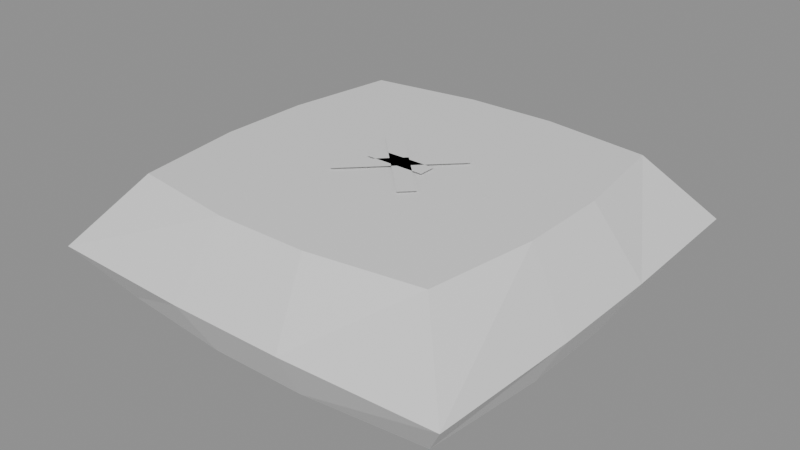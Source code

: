 # Source: cushion_basic.blend  (saved by Blender 5.2.44; exported with 4.5.12 LTS)
import bpy
from mathutils import Matrix  # noqa: F401  (used for matrix-valued properties, if any)

bpy.ops.wm.read_factory_settings(use_empty=True)
scene = bpy.context.scene
scene.name = 'Scene'

# ---- collections
col_cushion_basic_gridguides = bpy.data.collections.new('cushion_basic_GridGuides'); scene.collection.children.link(col_cushion_basic_gridguides)

# ---- materials (node trees are filled in below, after node groups)
mat_halka_vertexcolor = bpy.data.materials.new('HALKA_VertexColor')

# ---- material node trees
mat_halka_vertexcolor.use_nodes = True; mat_halka_vertexcolor.node_tree.nodes.clear()
_N = mat_halka_vertexcolor.node_tree.nodes; _L = mat_halka_vertexcolor.node_tree.links
n0 = _N.new('ShaderNodeBsdfPrincipled'); n0.name = 'Principled BSDF'; n0.location = (-200, 100)
n0.inputs[10].default_value = 0.005
n1 = _N.new('ShaderNodeOutputMaterial'); n1.name = 'Material Output'; n1.location = (200, 100)
_L.new(n0.outputs[0], n1.inputs[0])
n1.is_active_output = True

# ---- meshes
me_cushion_basic_mesh = bpy.data.meshes.new('cushion_basic_Mesh')
me_cushion_basic_mesh.from_pydata([(0.1487, 0.03985, 0.0), (0.139, 0.139, 0.0), (0.03985, 0.1487, 0.0), (-0.03985, 0.1487, 0.0), (-0.139, 0.139, 0.0), (-0.1487, 0.03985, 0.0), (-0.1487, -0.03985, 0.0), (-0.139, -0.139, 0.0), (-0.03985, -0.1487, 0.0), (0.03985, -0.1487, 0.0), (0.139, -0.139, 0.0), (0.1487, -0.03985, 0.0), (0.1744, 0.04673, 0.045), (0.1699, 0.1699, 0.045), (0.04673, 0.1744, 0.045), (-0.04673, 0.1744, 0.045), (-0.1699, 0.1699, 0.045), (-0.1744, 0.04673, 0.045), (-0.1744, -0.04673, 0.045), (-0.1699, -0.1699, 0.045), (-0.04673, -0.1744, 0.045), (0.04673, -0.1744, 0.045), (0.1699, -0.1699, 0.045), (0.1744, -0.04673, 0.045), (0.1383, 0.03707, 0.1), (0.1256, 0.1256, 0.1), (0.03707, 0.1383, 0.1), (-0.03707, 0.1383, 0.1), (-0.1256, 0.1256, 0.1), (-0.1383, 0.03707, 0.1), (-0.1383, -0.03707, 0.1), (-0.1256, -0.1256, 0.1), (-0.03707, -0.1383, 0.1), (0.03707, -0.1383, 0.1), (0.1256, -0.1256, 0.1), (0.1383, -0.03707, 0.1), (-0.03041, -0.04031, 0.102), (0.04031, 0.03041, 0.102), (0.03041, 0.04031, 0.102), (-0.04031, -0.03041, 0.102), (-0.04031, 0.03041, 0.102), (0.03041, -0.04031, 0.102), (0.04031, -0.03041, 0.102), (-0.03041, 0.04031, 0.102), (-0.025, -0.007, 0.102), (0.025, -0.007, 0.102), (0.025, 0.007, 0.102), (-0.025, 0.007, 0.102)], [], [(11, 10, 9, 8, 7, 6, 5, 4, 3, 2, 1, 0), (24, 25, 26, 27, 28, 29, 30, 31, 32, 33, 34, 35), (0, 1, 13, 12), (1, 2, 14, 13), (2, 3, 15, 14), (3, 4, 16, 15), (4, 5, 17, 16), (5, 6, 18, 17), (6, 7, 19, 18), (7, 8, 20, 19), (8, 9, 21, 20), (9, 10, 22, 21), (10, 11, 23, 22), (11, 0, 12, 23), (12, 13, 25, 24), (13, 14, 26, 25), (14, 15, 27, 26), (15, 16, 28, 27), (16, 17, 29, 28), (17, 18, 30, 29), (18, 19, 31, 30), (19, 20, 32, 31), (20, 21, 33, 32), (21, 22, 34, 33), (22, 23, 35, 34), (23, 12, 24, 35), (36, 37, 38, 39), (40, 41, 42, 43), (44, 45, 46, 47)])
_ca = me_cushion_basic_mesh.color_attributes.new('Col', 'FLOAT_COLOR', 'CORNER')
_ca.data.foreach_set('color', [0.3185, 0.147, 0.006995, 1.0, 0.3185, 0.147, 0.006995, 1.0, 0.3185, 0.147, 0.006995, 1.0, 0.3185, 0.147, 0.006995, 1.0, 0.3185, 0.147, 0.006995, 1.0, 0.3185, 0.147, 0.006995, 1.0, 0.3185, 0.147, 0.006995, 1.0, 0.3185, 0.147, 0.006995, 1.0, 0.3185, 0.147, 0.006995, 1.0, 0.3185, 0.147, 0.006995, 1.0, 0.3185, 0.147, 0.006995, 1.0, 0.3185, 0.147, 0.006995, 1.0, 0.8469, 0.4735, 0.0319, 1.0, 0.8469, 0.4735, 0.0319, 1.0, 0.8469, 0.4735, 0.0319, 1.0, 0.8469, 0.4735, 0.0319, 1.0, 0.8469, 0.4735, 0.0319, 1.0, 0.8469, 0.4735, 0.0319, 1.0, 0.8469, 0.4735, 0.0319, 1.0, 0.8469, 0.4735, 0.0319, 1.0, 0.8469, 0.4735, 0.0319, 1.0, 0.8469, 0.4735, 0.0319, 1.0, 0.8469, 0.4735, 0.0319, 1.0, 0.8469, 0.4735, 0.0319, 1.0, 0.5711, 0.3005, 0.0137, 1.0, 0.5711, 0.3005, 0.0137, 1.0, 0.5711, 0.3005, 0.0137, 1.0, 0.5711, 0.3005, 0.0137, 1.0, 0.5711, 0.3005, 0.0137, 1.0, 0.5711, 0.3005, 0.0137, 1.0, 0.5711, 0.3005, 0.0137, 1.0, 0.5711, 0.3005, 0.0137, 1.0, 0.5711, 0.3005, 0.0137, 1.0, 0.5711, 0.3005, 0.0137, 1.0, 0.5711, 0.3005, 0.0137, 1.0, 0.5711, 0.3005, 0.0137, 1.0, 0.5711, 0.3005, 0.0137, 1.0, 0.5711, 0.3005, 0.0137, 1.0, 0.5711, 0.3005, 0.0137, 1.0, 0.5711, 0.3005, 0.0137, 1.0, 0.5711, 0.3005, 0.0137, 1.0, 0.5711, 0.3005, 0.0137, 1.0, 0.5711, 0.3005, 0.0137, 1.0, 0.5711, 0.3005, 0.0137, 1.0, 0.5711, 0.3005, 0.0137, 1.0, 0.5711, 0.3005, 0.0137, 1.0, 0.5711, 0.3005, 0.0137, 1.0, 0.5711, 0.3005, 0.0137, 1.0, 0.5711, 0.3005, 0.0137, 1.0, 0.5711, 0.3005, 0.0137, 1.0, 0.5711, 0.3005, 0.0137, 1.0, 0.5711, 0.3005, 0.0137, 1.0, 0.5711, 0.3005, 0.0137, 1.0, 0.5711, 0.3005, 0.0137, 1.0, 0.5711, 0.3005, 0.0137, 1.0, 0.5711, 0.3005, 0.0137, 1.0, 0.5711, 0.3005, 0.0137, 1.0, 0.5711, 0.3005, 0.0137, 1.0, 0.5711, 0.3005, 0.0137, 1.0, 0.5711, 0.3005, 0.0137, 1.0, 0.5711, 0.3005, 0.0137, 1.0, 0.5711, 0.3005, 0.0137, 1.0, 0.5711, 0.3005, 0.0137, 1.0, 0.5711, 0.3005, 0.0137, 1.0, 0.5711, 0.3005, 0.0137, 1.0, 0.5711, 0.3005, 0.0137, 1.0, 0.5711, 0.3005, 0.0137, 1.0, 0.5711, 0.3005, 0.0137, 1.0, 0.5711, 0.3005, 0.0137, 1.0, 0.5711, 0.3005, 0.0137, 1.0, 0.5711, 0.3005, 0.0137, 1.0, 0.5711, 0.3005, 0.0137, 1.0, 0.5711, 0.3005, 0.0137, 1.0, 0.5711, 0.3005, 0.0137, 1.0, 0.5711, 0.3005, 0.0137, 1.0, 0.5711, 0.3005, 0.0137, 1.0, 0.5711, 0.3005, 0.0137, 1.0, 0.5711, 0.3005, 0.0137, 1.0, 0.5711, 0.3005, 0.0137, 1.0, 0.5711, 0.3005, 0.0137, 1.0, 0.5711, 0.3005, 0.0137, 1.0, 0.5711, 0.3005, 0.0137, 1.0, 0.5711, 0.3005, 0.0137, 1.0, 0.5711, 0.3005, 0.0137, 1.0, 0.5711, 0.3005, 0.0137, 1.0, 0.5711, 0.3005, 0.0137, 1.0, 0.5711, 0.3005, 0.0137, 1.0, 0.5711, 0.3005, 0.0137, 1.0, 0.5711, 0.3005, 0.0137, 1.0, 0.5711, 0.3005, 0.0137, 1.0, 0.5711, 0.3005, 0.0137, 1.0, 0.5711, 0.3005, 0.0137, 1.0, 0.5711, 0.3005, 0.0137, 1.0, 0.5711, 0.3005, 0.0137, 1.0, 0.5711, 0.3005, 0.0137, 1.0, 0.5711, 0.3005, 0.0137, 1.0, 0.5711, 0.3005, 0.0137, 1.0, 0.5711, 0.3005, 0.0137, 1.0, 0.5711, 0.3005, 0.0137, 1.0, 0.5711, 0.3005, 0.0137, 1.0, 0.5711, 0.3005, 0.0137, 1.0, 0.5711, 0.3005, 0.0137, 1.0, 0.5711, 0.3005, 0.0137, 1.0, 0.5711, 0.3005, 0.0137, 1.0, 0.5711, 0.3005, 0.0137, 1.0, 0.5711, 0.3005, 0.0137, 1.0, 0.5711, 0.3005, 0.0137, 1.0, 0.5711, 0.3005, 0.0137, 1.0, 0.5711, 0.3005, 0.0137, 1.0, 0.5711, 0.3005, 0.0137, 1.0, 0.5711, 0.3005, 0.0137, 1.0, 0.5711, 0.3005, 0.0137, 1.0, 0.5711, 0.3005, 0.0137, 1.0, 0.5711, 0.3005, 0.0137, 1.0, 0.5711, 0.3005, 0.0137, 1.0, 0.5711, 0.3005, 0.0137, 1.0, 0.5711, 0.3005, 0.0137, 1.0, 0.5711, 0.3005, 0.0137, 1.0, 0.5711, 0.3005, 0.0137, 1.0, 0.5711, 0.3005, 0.0137, 1.0, 0.1022, 0.04519, 0.005182, 1.0, 0.1022, 0.04519, 0.005182, 1.0, 0.1022, 0.04519, 0.005182, 1.0, 0.1022, 0.04519, 0.005182, 1.0, 0.1022, 0.04519, 0.005182, 1.0, 0.1022, 0.04519, 0.005182, 1.0, 0.1022, 0.04519, 0.005182, 1.0, 0.1022, 0.04519, 0.005182, 1.0, 0.1022, 0.04519, 0.005182, 1.0, 0.1022, 0.04519, 0.005182, 1.0, 0.1022, 0.04519, 0.005182, 1.0, 0.1022, 0.04519, 0.005182, 1.0])
me_cushion_basic_mesh.materials.append(mat_halka_vertexcolor)
me_cushion_basic_mesh.update()

# ---- objects
ob_cushion_basic = bpy.data.objects.new('cushion_basic', me_cushion_basic_mesh)
ob_sitanchor = bpy.data.objects.new('SitAnchor', None)
ob_cell_0_0 = bpy.data.objects.new('cell_0_0', None)

# ---- transforms, parenting, visibility, modifiers, constraints
ob_cushion_basic.location = (0.0, 0.0, 0.0)
ob_sitanchor.parent = ob_cushion_basic
ob_sitanchor.location = (0.0, 0.0, 0.1)
ob_sitanchor.empty_display_type = 'SPHERE'
ob_sitanchor.empty_display_size = 0.05
ob_cell_0_0.location = (0.0, 0.0, 0.0)
ob_cell_0_0.empty_display_size = 0.25

# ---- collection membership
scene.collection.objects.link(ob_cushion_basic)
scene.collection.objects.link(ob_sitanchor)
col_cushion_basic_gridguides.objects.link(ob_cell_0_0)

# ---- scene / render settings (as saved in the file)
scene.frame_start = 1; scene.frame_end = 250; scene.frame_set(1)
scene.render.engine = 'BLENDER_EEVEE_NEXT'
scene.render.bake_bias = 0.0
scene.render.bake_samples = 0
scene.render.compositor_device = 'GPU'
scene.eevee.use_volume_custom_range = False
scene.eevee.fast_gi_thickness_near = 0.1
scene.eevee.fast_gi_thickness_far = 0.0
scene.eevee.ray_tracing_options.screen_trace_thickness = 0.1
bpy.context.view_layer.update()

# ---- added for rendering (the .blend has no active camera and no usable light): camera, sun + grey world if the file has none
cam_auto = bpy.data.cameras.new('AutoCamera')
cam_auto.lens = 50.0
cam_auto.sensor_width = 36.0
cam_auto.clip_end = 1000.0
ob_auto_camera = bpy.data.objects.new('AutoCamera', cam_auto)
scene.collection.objects.link(ob_auto_camera)
ob_auto_camera.location = (0.466057, -0.559269, 0.423846)
ob_auto_camera.rotation_euler = (1.09748, -7.21219e-08, 0.694738)
scene.camera = ob_auto_camera
light_auto_sun = bpy.data.lights.new('AutoSun', 'SUN')
light_auto_sun.energy = 3.0
light_auto_sun.angle = 0.0523599
ob_auto_sun = bpy.data.objects.new('AutoSun', light_auto_sun)
scene.collection.objects.link(ob_auto_sun)
ob_auto_sun.rotation_euler = (0.872665, 0.174533, 0.523599)
if scene.world is None:
    world_auto = bpy.data.worlds.new('AutoWorld')
    world_auto.color = (0.3, 0.3, 0.3)
    scene.world = world_auto
bpy.context.view_layer.update()
